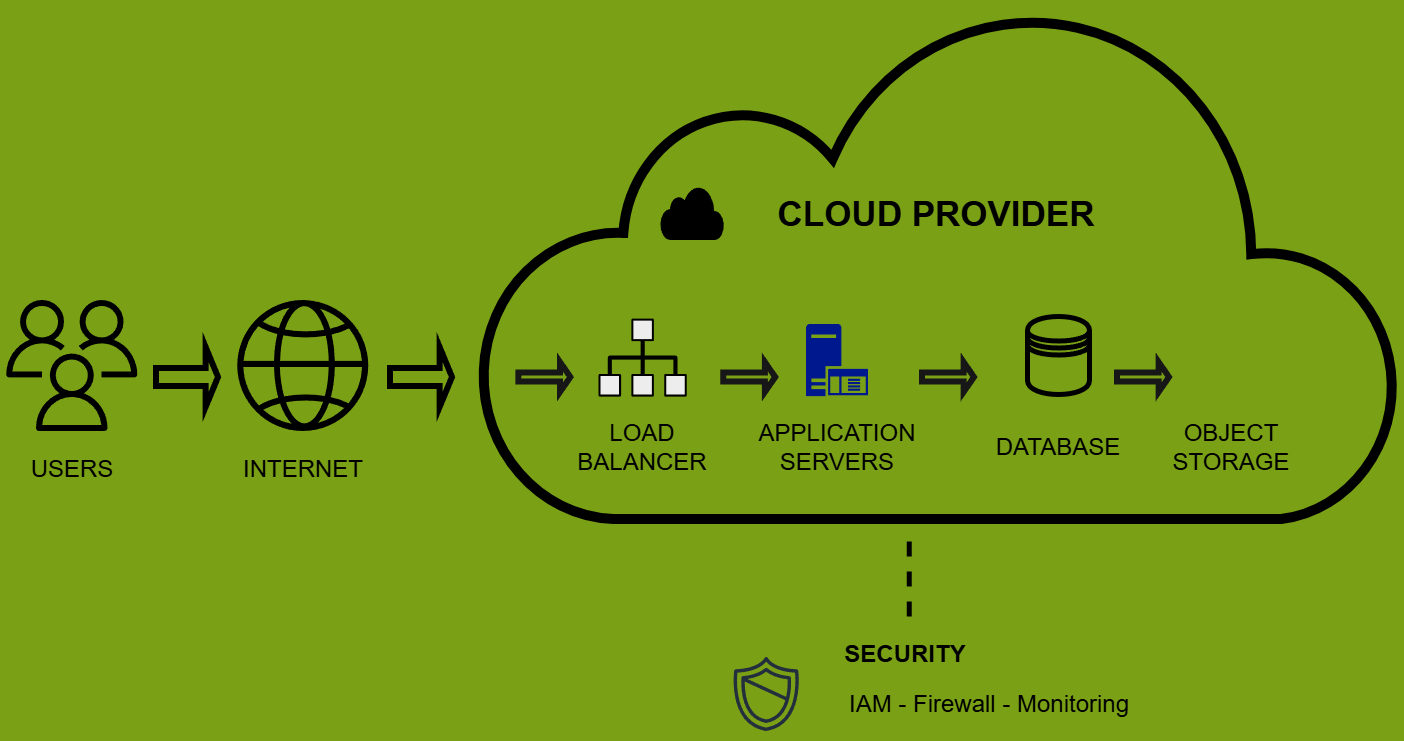

The diagram above was exported from draw.io. Its source (the exported page's mxGraphModel, read from the mxfile embedded in the PNG):
<mxGraphModel dx="2816" dy="1102" grid="0" gridSize="14" guides="1" tooltips="1" connect="1" arrows="1" fold="1" page="1" pageScale="1" pageWidth="850" pageHeight="1100" background="light-dark(#7AA116,#000000)" math="0" shadow="0">
  <root>
    <mxCell id="0" />
    <mxCell id="1" parent="0" />
    <mxCell id="SmtZx5C9eBFq-mxGPBO3-1" parent="1" style="html=1;verticalLabelPosition=bottom;align=center;labelBackgroundColor=#ffffff;verticalAlign=top;strokeWidth=10;shadow=0;dashed=0;shape=mxgraph.ios7.icons.cloud;fillColor=none;fillStyle=solid;" value="" vertex="1">
      <mxGeometry height="514" width="918" x="-221" y="208" as="geometry" />
    </mxCell>
    <mxCell id="SmtZx5C9eBFq-mxGPBO3-2" parent="1" style="sketch=0;outlineConnect=0;fontColor=#232F3E;gradientColor=none;fillColor=#000000;strokeColor=none;dashed=0;verticalLabelPosition=bottom;verticalAlign=top;align=center;html=1;fontSize=12;fontStyle=0;aspect=fixed;pointerEvents=1;shape=mxgraph.aws4.users;" value="" vertex="1">
      <mxGeometry height="131" width="131" x="-695.75" y="503" as="geometry" />
    </mxCell>
    <mxCell id="SmtZx5C9eBFq-mxGPBO3-6" parent="1" style="sketch=0;outlineConnect=0;fontColor=#232F3E;gradientColor=none;fillColor=#232F3D;strokeColor=none;dashed=0;verticalLabelPosition=bottom;verticalAlign=top;align=center;html=1;fontSize=12;fontStyle=0;aspect=fixed;pointerEvents=1;shape=mxgraph.aws4.shield2;" value="" vertex="1">
      <mxGeometry height="78" width="78" x="25.189999999999998" y="858" as="geometry" />
    </mxCell>
    <mxCell id="SmtZx5C9eBFq-mxGPBO3-8" parent="1" style="shape=mxgraph.networks2.icon;aspect=fixed;fillColor=#EDEDED;strokeColor=#000000;gradientColor=#5B6163;network2IconShadow=1;network2bgFillColor=none;labelPosition=center;verticalLabelPosition=bottom;align=center;verticalAlign=top;network2Icon=mxgraph.networks2.load_balancer;network2IconW=0.86;network2IconH=0.76;strokeWidth=1;" value="" vertex="1">
      <mxGeometry height="78" width="88.27" x="-104" y="521.0899999999999" as="geometry" />
    </mxCell>
    <mxCell id="SmtZx5C9eBFq-mxGPBO3-10" parent="1" style="shape=datastore;whiteSpace=wrap;html=1;strokeWidth=5;fillColor=none;" value="" vertex="1">
      <mxGeometry height="78" width="62" x="325" y="519" as="geometry" />
    </mxCell>
    <mxCell id="SmtZx5C9eBFq-mxGPBO3-11" parent="1" style="sketch=0;outlineConnect=0;fontColor=#232F3E;gradientColor=none;fillColor=light-dark(#7AA116,#FFFFFF);strokeColor=none;dashed=0;verticalLabelPosition=bottom;verticalAlign=top;align=center;html=1;fontSize=12;fontStyle=0;aspect=fixed;pointerEvents=1;shape=mxgraph.aws4.s3_object_lambda;" value="" vertex="1">
      <mxGeometry height="78" width="53" x="494" y="519" as="geometry" />
    </mxCell>
    <mxCell id="SmtZx5C9eBFq-mxGPBO3-12" parent="1" style="sketch=0;aspect=fixed;pointerEvents=1;shadow=0;dashed=0;html=1;strokeColor=none;labelPosition=center;verticalLabelPosition=bottom;verticalAlign=top;align=center;fillColor=light-dark(#00188D,#FFFFFF);shape=mxgraph.mscae.enterprise.application_server" value="" vertex="1">
      <mxGeometry height="72.09" width="62" x="104" y="527" as="geometry" />
    </mxCell>
    <mxCell id="SmtZx5C9eBFq-mxGPBO3-14" parent="1" style="text;html=1;whiteSpace=wrap;strokeColor=none;fillColor=none;align=center;verticalAlign=middle;rounded=0;fontSize=24;" value="USERS" vertex="1">
      <mxGeometry height="101" width="143.5" x="-702" y="621" as="geometry" />
    </mxCell>
    <mxCell id="SmtZx5C9eBFq-mxGPBO3-15" parent="1" style="sketch=0;outlineConnect=0;fontColor=#232F3E;gradientColor=none;fillColor=#000000;strokeColor=none;dashed=0;verticalLabelPosition=bottom;verticalAlign=top;align=center;html=1;fontSize=12;fontStyle=0;aspect=fixed;pointerEvents=1;shape=mxgraph.aws4.globe;" value="" vertex="1">
      <mxGeometry height="131" width="131" x="-464.75" y="503" as="geometry" />
    </mxCell>
    <mxCell id="SmtZx5C9eBFq-mxGPBO3-16" parent="1" style="text;html=1;whiteSpace=wrap;strokeColor=none;fillColor=none;align=center;verticalAlign=middle;rounded=0;fontSize=24;" value="INTERNET" vertex="1">
      <mxGeometry height="101" width="143.5" x="-471" y="621" as="geometry" />
    </mxCell>
    <mxCell id="SmtZx5C9eBFq-mxGPBO3-17" parent="1" style="text;html=1;whiteSpace=wrap;strokeColor=none;fillColor=none;align=center;verticalAlign=middle;rounded=0;fontSize=24;" value="LOAD&lt;div&gt;BALANCER&lt;/div&gt;" vertex="1">
      <mxGeometry height="101" width="143.5" x="-131.61" y="599.09" as="geometry" />
    </mxCell>
    <mxCell id="SmtZx5C9eBFq-mxGPBO3-18" parent="1" style="text;html=1;whiteSpace=wrap;strokeColor=none;fillColor=none;align=center;verticalAlign=middle;rounded=0;fontSize=24;" value="APPLICATION&lt;div&gt;SERVERS&lt;/div&gt;" vertex="1">
      <mxGeometry height="101" width="143.5" x="63.25" y="599.09" as="geometry" />
    </mxCell>
    <mxCell id="SmtZx5C9eBFq-mxGPBO3-19" parent="1" style="text;html=1;whiteSpace=wrap;strokeColor=none;fillColor=none;align=center;verticalAlign=middle;rounded=0;fontSize=24;" value="DATABASE" vertex="1">
      <mxGeometry height="101" width="143.5" x="284.25" y="599.09" as="geometry" />
    </mxCell>
    <mxCell id="SmtZx5C9eBFq-mxGPBO3-20" parent="1" style="text;html=1;whiteSpace=wrap;strokeColor=none;fillColor=none;align=center;verticalAlign=middle;rounded=0;fontSize=24;" value="OBJECT STORAGE" vertex="1">
      <mxGeometry height="101" width="143.5" x="457" y="599.09" as="geometry" />
    </mxCell>
    <mxCell id="SmtZx5C9eBFq-mxGPBO3-21" parent="1" style="html=1;verticalLabelPosition=bottom;align=center;labelBackgroundColor=#ffffff;verticalAlign=top;strokeWidth=2;shadow=0;dashed=0;shape=mxgraph.ios7.icons.cloud;fillColor=#000000;fillStyle=solid;" value="" vertex="1">
      <mxGeometry height="52" width="62" x="-40.75" y="390" as="geometry" />
    </mxCell>
    <mxCell id="SmtZx5C9eBFq-mxGPBO3-22" parent="1" style="text;html=1;whiteSpace=wrap;strokeColor=none;fillColor=none;align=center;verticalAlign=middle;rounded=0;fontSize=35;fontStyle=1" value="CLOUD PROVIDER" vertex="1">
      <mxGeometry height="101" width="333.5" x="67.25" y="365.5" as="geometry" />
    </mxCell>
    <mxCell id="SmtZx5C9eBFq-mxGPBO3-23" parent="1" style="text;html=1;whiteSpace=wrap;strokeColor=none;fillColor=none;align=center;verticalAlign=middle;rounded=0;fontSize=24;fontStyle=1" value="SECURITY" vertex="1">
      <mxGeometry height="101" width="143.5" x="130.80999999999997" y="806" as="geometry" />
    </mxCell>
    <mxCell id="SmtZx5C9eBFq-mxGPBO3-24" parent="1" style="text;html=1;whiteSpace=wrap;strokeColor=none;fillColor=none;align=center;verticalAlign=middle;rounded=0;fontSize=24;" value="IAM - Firewall - Monitoring" vertex="1">
      <mxGeometry height="72.09" width="312" x="130.81" y="871" as="geometry" />
    </mxCell>
    <mxCell id="SmtZx5C9eBFq-mxGPBO3-31" parent="1" style="shape=singleArrow;whiteSpace=wrap;html=1;fillColor=none;strokeWidth=6;" value="" vertex="1">
      <mxGeometry height="60" width="62" x="-546" y="550" as="geometry" />
    </mxCell>
    <mxCell id="SmtZx5C9eBFq-mxGPBO3-33" parent="1" style="shape=singleArrow;whiteSpace=wrap;html=1;fillColor=none;strokeWidth=6;" value="" vertex="1">
      <mxGeometry height="60" width="62" x="-312" y="550" as="geometry" />
    </mxCell>
    <mxCell id="SmtZx5C9eBFq-mxGPBO3-34" parent="1" style="shape=singleArrow;whiteSpace=wrap;html=1;fillColor=none;strokeWidth=6;strokeColor=#171717;" value="" vertex="1">
      <mxGeometry height="30" width="52" x="-183.61" y="565" as="geometry" />
    </mxCell>
    <mxCell id="SmtZx5C9eBFq-mxGPBO3-35" parent="1" style="shape=singleArrow;whiteSpace=wrap;html=1;fillColor=none;strokeWidth=6;strokeColor=#171717;" value="" vertex="1">
      <mxGeometry height="30" width="52" x="21.25" y="565" as="geometry" />
    </mxCell>
    <mxCell id="SmtZx5C9eBFq-mxGPBO3-36" parent="1" style="shape=singleArrow;whiteSpace=wrap;html=1;fillColor=none;strokeWidth=6;strokeColor=#171717;" value="" vertex="1">
      <mxGeometry height="30" width="52" x="220" y="565" as="geometry" />
    </mxCell>
    <mxCell id="SmtZx5C9eBFq-mxGPBO3-37" parent="1" style="shape=singleArrow;whiteSpace=wrap;html=1;fillColor=none;strokeWidth=6;strokeColor=#171717;" value="" vertex="1">
      <mxGeometry height="30" width="52" x="415" y="565" as="geometry" />
    </mxCell>
    <mxCell id="SmtZx5C9eBFq-mxGPBO3-38" edge="1" parent="1" style="endArrow=none;dashed=1;html=1;rounded=0;exitX=0.5;exitY=0;exitDx=0;exitDy=0;strokeWidth=5;" value="">
      <mxGeometry height="50" relative="1" width="50" as="geometry">
        <mxPoint x="206.74999999999977" y="819" as="sourcePoint" />
        <mxPoint x="206.75" y="741" as="targetPoint" />
      </mxGeometry>
    </mxCell>
  </root>
</mxGraphModel>